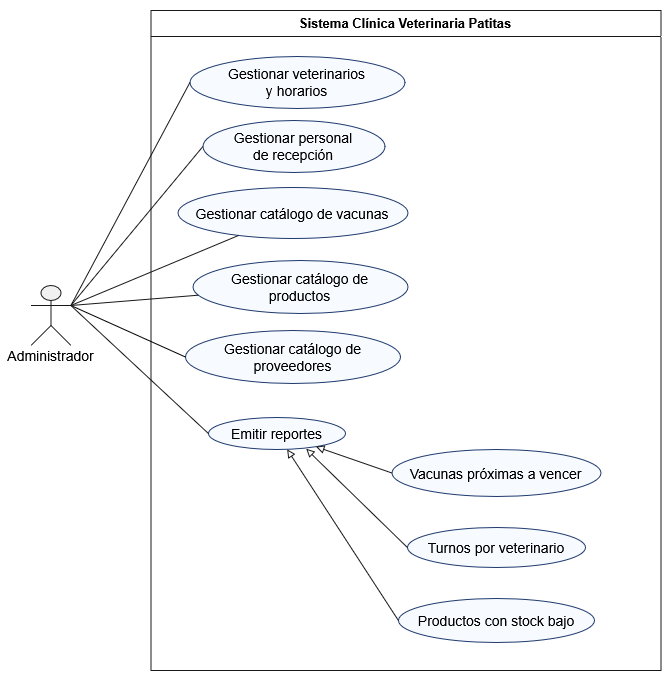

The diagram above was exported from draw.io. Its source (the exported page's mxGraphModel, read from the mxfile embedded in the PNG):
<mxGraphModel dx="3207" dy="163" grid="1" gridSize="10" guides="1" tooltips="1" connect="1" arrows="1" fold="1" page="1" pageScale="1" pageWidth="850" pageHeight="1100" math="0" shadow="0">
  <root>
    <mxCell id="0" />
    <mxCell id="1" parent="0" />
    <UserObject label="" plantUmlData="{&#10;  &quot;data&quot;: &quot;@startuml DCU_Administrador\nleft to right direction\nskinparam actorStyle awesome\nskinparam usecase {\n  BackgroundColor #F7FAFF\n  BorderColor #1F3A6E\n}\n\nactor \&quot;Administrador\&quot; as ADM\nactor \&quot;Dueño de la mascota\&quot; as DUE\n\nrectangle \&quot;Sistema Clínica Veterinaria Patitas\&quot; {\n  usecase \&quot;Gestionar veterinarios\\ny horarios\&quot; as UC27\n  usecase \&quot;Gestionar personal\\nde recepción\&quot; as UC28\n  usecase \&quot;Gestionar catálogo de vacunas\&quot; as UC23\n  usecase \&quot;Gestionar catálogo de\\nproductos y proveedores\&quot; as UC22\n  usecase \&quot;Anular factura\\n(nota de crédito)\&quot; as UC26\n  usecase \&quot;Emitir recordatorios de\\nvacunas próximas a vencer\&quot; as UC29\n  usecase \&quot;Emitir reportes\&quot; as UC30\n\n  usecase \&quot;Turnos por veterinario\&quot; as UC31\n  usecase \&quot;Productos con stock bajo\&quot; as UC32\n  usecase \&quot;Vacunas próximas a vencer\&quot; as UC33\n  usecase \&quot;Notificar al dueño\&quot; as UC12\n}\n\nADM --&gt; UC27\nADM --&gt; UC28\nADM --&gt; UC23\nADM --&gt; UC22\nADM --&gt; UC26\nADM --&gt; UC29\nADM --&gt; UC30\n\nDUE &lt;-- UC12 : recibe\n\nUC29 ..&gt; UC12 : &lt;&lt;include&gt;&gt;\nUC31 --|&gt; UC30\nUC32 --|&gt; UC30\nUC33 --|&gt; UC30\n\nnote bottom of UC29\n  Se emite 7 días antes del\n  vencimiento del refuerzo (RN-V2).\nend note\n@enduml&quot;,&#10;  &quot;config&quot;: null&#10;}" id="2">
      <mxCell connectable="0" parent="1" style="group;transparentBounds=1;editIcon=1;lockedGroup=0;groupPadding=10;" vertex="1">
        <mxGeometry as="geometry" />
      </mxCell>
    </UserObject>
    <UserObject label="Sistema Clínica Veterinaria Patitas" plantUmlId="rect_0" plantUmlBaseStyle="swimlane;collapsible=0;startSize=26;fillColor=none;strokeColor=#181818;fontColor=#000000;fontSize=13;fontStyle=1;whiteSpace=wrap;" plantUmlBaseValue="Sistema Clínica Veterinaria Patitas" id="3">
      <mxCell parent="2" style="swimlane;collapsible=0;startSize=26;fillColor=none;strokeColor=#181818;fontColor=#000000;fontSize=13;fontStyle=1;whiteSpace=wrap;" vertex="1">
        <mxGeometry height="660" width="510" x="1780" y="1170" as="geometry" />
      </mxCell>
    </UserObject>
    <UserObject label="Gestionar veterinarios&lt;br&gt;y horarios" plantUmlId="uc_1" plantUmlBaseStyle="ellipse;html=1;fillColor=#F7FAFF;strokeColor=#1F3A6E;whiteSpace=wrap;fontColor=#000000;fontSize=14;" plantUmlBaseValue="Gestionar veterinarios&lt;br&gt;y horarios" id="4">
      <mxCell parent="3" style="ellipse;html=1;fillColor=#F7FAFF;strokeColor=#1F3A6E;whiteSpace=wrap;fontColor=#000000;fontSize=14;" vertex="1">
        <mxGeometry height="52" width="215" x="39" y="46" as="geometry" />
      </mxCell>
    </UserObject>
    <UserObject label="Gestionar personal&lt;br&gt;de recepción" plantUmlId="uc_2" plantUmlBaseStyle="ellipse;html=1;fillColor=#F7FAFF;strokeColor=#1F3A6E;whiteSpace=wrap;fontColor=#000000;fontSize=14;" plantUmlBaseValue="Gestionar personal&lt;br&gt;de recepción" id="5">
      <mxCell parent="3" style="ellipse;html=1;fillColor=#F7FAFF;strokeColor=#1F3A6E;whiteSpace=wrap;fontColor=#000000;fontSize=14;" vertex="1">
        <mxGeometry height="52" width="182" x="52" y="110" as="geometry" />
      </mxCell>
    </UserObject>
    <UserObject label="Gestionar catálogo de vacunas" plantUmlId="uc_3" plantUmlBaseStyle="ellipse;html=1;fillColor=#F7FAFF;strokeColor=#1F3A6E;whiteSpace=wrap;fontColor=#000000;fontSize=14;" plantUmlBaseValue="Gestionar catálogo de vacunas" id="6">
      <mxCell parent="3" style="ellipse;html=1;fillColor=#F7FAFF;strokeColor=#1F3A6E;whiteSpace=wrap;fontColor=#000000;fontSize=14;" vertex="1">
        <mxGeometry height="51" width="230" x="27" y="177" as="geometry" />
      </mxCell>
    </UserObject>
    <UserObject label="Gestionar catálogo de&lt;br&gt;productos" plantUmlId="uc_4" plantUmlBaseStyle="ellipse;html=1;fillColor=#F7FAFF;strokeColor=#1F3A6E;whiteSpace=wrap;fontColor=#000000;fontSize=14;" plantUmlBaseValue="Gestionar catálogo de&lt;br&gt;productos y proveedores" id="7">
      <mxCell parent="3" style="ellipse;html=1;fillColor=#F7FAFF;strokeColor=#1F3A6E;whiteSpace=wrap;fontColor=#000000;fontSize=14;" vertex="1">
        <mxGeometry height="53" width="215" x="42" y="250" as="geometry" />
      </mxCell>
    </UserObject>
    <UserObject label="Turnos por veterinario" plantUmlId="uc_7" plantUmlBaseStyle="ellipse;html=1;fillColor=#F7FAFF;strokeColor=#1F3A6E;whiteSpace=wrap;fontColor=#000000;fontSize=14;" plantUmlBaseValue="Turnos por veterinario" id="8">
      <mxCell parent="3" style="ellipse;html=1;fillColor=#F7FAFF;strokeColor=#1F3A6E;whiteSpace=wrap;fontColor=#000000;fontSize=14;" vertex="1">
        <mxGeometry height="40" width="178" x="256.5" y="517" as="geometry" />
      </mxCell>
    </UserObject>
    <UserObject label="Productos con stock bajo" plantUmlId="uc_8" plantUmlBaseStyle="ellipse;html=1;fillColor=#F7FAFF;strokeColor=#1F3A6E;whiteSpace=wrap;fontColor=#000000;fontSize=14;" plantUmlBaseValue="Productos con stock bajo" id="9">
      <mxCell parent="3" style="ellipse;html=1;fillColor=#F7FAFF;strokeColor=#1F3A6E;whiteSpace=wrap;fontColor=#000000;fontSize=14;" vertex="1">
        <mxGeometry height="44" width="196" x="247.5" y="588" as="geometry" />
      </mxCell>
    </UserObject>
    <UserObject label="Vacunas próximas a vencer" plantUmlId="uc_9" plantUmlBaseStyle="ellipse;html=1;fillColor=#F7FAFF;strokeColor=#1F3A6E;whiteSpace=wrap;fontColor=#000000;fontSize=14;" plantUmlBaseValue="Vacunas próximas a vencer" id="10">
      <mxCell parent="3" style="ellipse;html=1;fillColor=#F7FAFF;strokeColor=#1F3A6E;whiteSpace=wrap;fontColor=#000000;fontSize=14;" vertex="1">
        <mxGeometry height="47" width="209" x="241" y="439" as="geometry" />
      </mxCell>
    </UserObject>
    <UserObject label="Emitir reportes" plantUmlId="uc_10" plantUmlBaseStyle="ellipse;html=1;fillColor=#F7FAFF;strokeColor=#1F3A6E;whiteSpace=wrap;fontColor=#000000;fontSize=14;" plantUmlBaseValue="Emitir reportes" id="11">
      <mxCell parent="3" style="ellipse;html=1;fillColor=#F7FAFF;strokeColor=#1F3A6E;whiteSpace=wrap;fontColor=#000000;fontSize=14;" vertex="1">
        <mxGeometry height="32" width="137" x="57.5" y="407" as="geometry" />
      </mxCell>
    </UserObject>
    <UserObject label="" plantUmlId="rel_25" plantUmlBaseStyle="endArrow=block;endFill=0;strokeColor=#181818;fontColor=#000000;fontSize=13;edgeStyle=none;rounded=0;html=1;curved=0;endSize=6;sourcePerimeterSpacing=0;targetPerimeterSpacing=0;" plantUmlBaseValue="" id="12">
      <mxCell edge="1" parent="3" source="8" style="endArrow=block;endFill=0;strokeColor=#181818;fontColor=#000000;fontSize=13;edgeStyle=none;rounded=0;html=1;curved=0;endSize=6;sourcePerimeterSpacing=0;targetPerimeterSpacing=0;exitX=0;exitY=0.5;exitDx=0;exitDy=0;entryX=0.713;entryY=0.979;entryDx=0;entryDy=0;entryPerimeter=0;" target="11">
        <mxGeometry relative="1" as="geometry" />
      </mxCell>
    </UserObject>
    <UserObject label="" plantUmlId="rel_26" plantUmlBaseStyle="endArrow=block;endFill=0;strokeColor=#181818;fontColor=#000000;fontSize=13;edgeStyle=none;rounded=0;html=1;curved=0;endSize=6;sourcePerimeterSpacing=0;targetPerimeterSpacing=0;" plantUmlBaseValue="" id="13">
      <mxCell edge="1" parent="3" source="9" style="endArrow=block;endFill=0;strokeColor=#181818;fontColor=#000000;fontSize=13;edgeStyle=none;rounded=0;html=1;curved=0;endSize=6;sourcePerimeterSpacing=0;targetPerimeterSpacing=0;exitX=0;exitY=0.5;exitDx=0;exitDy=0;" target="11">
        <mxGeometry relative="1" as="geometry" />
      </mxCell>
    </UserObject>
    <UserObject label="" plantUmlId="rel_27" plantUmlBaseStyle="endArrow=block;endFill=0;strokeColor=#181818;fontColor=#000000;fontSize=13;edgeStyle=none;rounded=0;html=1;curved=0;endSize=6;sourcePerimeterSpacing=0;targetPerimeterSpacing=0;" plantUmlBaseValue="" id="14">
      <mxCell edge="1" parent="3" source="10" style="endArrow=block;endFill=0;strokeColor=#181818;fontColor=#000000;fontSize=13;edgeStyle=none;rounded=0;html=1;curved=0;endSize=6;sourcePerimeterSpacing=0;targetPerimeterSpacing=0;exitX=0;exitY=0.5;exitDx=0;exitDy=0;" target="11">
        <mxGeometry relative="1" as="geometry" />
      </mxCell>
    </UserObject>
    <UserObject label="Gestionar catálogo de proveedores" plantUmlId="uc_4" plantUmlBaseStyle="ellipse;html=1;fillColor=#F7FAFF;strokeColor=#1F3A6E;whiteSpace=wrap;fontColor=#000000;fontSize=14;" plantUmlBaseValue="Gestionar catálogo de&lt;br&gt;productos y proveedores" id="15">
      <mxCell parent="3" style="ellipse;html=1;fillColor=#F7FAFF;strokeColor=#1F3A6E;whiteSpace=wrap;fontColor=#000000;fontSize=14;" vertex="1">
        <mxGeometry height="53" width="215" x="34.5" y="320" as="geometry" />
      </mxCell>
    </UserObject>
    <mxCell id="16" edge="1" parent="2" source="17" style="edgeStyle=none;shape=connector;rounded=0;orthogonalLoop=1;jettySize=auto;html=1;exitX=1;exitY=0.3333333333333333;exitDx=0;exitDy=0;exitPerimeter=0;entryX=0;entryY=0.5;entryDx=0;entryDy=0;strokeColor=default;align=center;verticalAlign=middle;fontFamily=Helvetica;fontSize=11;fontColor=default;labelBackgroundColor=default;endArrow=none;endFill=0;" target="15">
      <mxGeometry relative="1" as="geometry" />
    </mxCell>
    <UserObject label="" plantUmlId="actor_12" plantUmlBaseStyle="shape=umlActor;html=1;fillColor=#F1F1F1;strokeColor=#181818;fontColor=#000000;fontSize=14;" plantUmlBaseValue="" id="17">
      <mxCell parent="2" style="shape=umlActor;html=1;fillColor=#F1F1F1;strokeColor=#181818;fontColor=#000000;fontSize=14;" vertex="1">
        <mxGeometry height="60" width="40" x="1660" y="1445" as="geometry" />
      </mxCell>
    </UserObject>
    <UserObject label="Administrador" plantUmlId="actorlbl_13" plantUmlBaseStyle="text;html=1;align=center;verticalAlign=middle;spacingBottom=1;fontColor=#000000;fontSize=14;part=1;" plantUmlBaseValue="Administrador" id="18">
      <mxCell parent="17" style="text;html=1;align=center;verticalAlign=middle;spacingBottom=1;fontColor=#000000;fontSize=14;part=1;" vertex="1">
        <mxGeometry height="17" width="101" x="-30.5" y="62" as="geometry" />
      </mxCell>
    </UserObject>
    <UserObject label="" plantUmlId="rel_16" plantUmlBaseStyle="endArrow=block;endFill=1;strokeColor=#181818;fontColor=#000000;fontSize=13;edgeStyle=none;rounded=0;html=1;curved=0;endSize=6;sourcePerimeterSpacing=0;targetPerimeterSpacing=0;" plantUmlBaseValue="" id="19">
      <mxCell edge="1" parent="2" source="17" style="endArrow=none;endFill=0;strokeColor=#181818;fontColor=#000000;fontSize=13;edgeStyle=none;rounded=0;html=1;curved=0;endSize=6;sourcePerimeterSpacing=0;targetPerimeterSpacing=0;entryX=0;entryY=0.5;entryDx=0;entryDy=0;exitX=1;exitY=0.3333333333333333;exitDx=0;exitDy=0;exitPerimeter=0;" target="4">
        <mxGeometry relative="1" as="geometry" />
      </mxCell>
    </UserObject>
    <UserObject label="" plantUmlId="rel_17" plantUmlBaseStyle="endArrow=block;endFill=1;strokeColor=#181818;fontColor=#000000;fontSize=13;edgeStyle=none;rounded=0;html=1;curved=0;endSize=6;sourcePerimeterSpacing=0;targetPerimeterSpacing=0;" plantUmlBaseValue="" id="20">
      <mxCell edge="1" parent="2" source="17" style="endArrow=none;endFill=0;strokeColor=#181818;fontColor=#000000;fontSize=13;edgeStyle=none;rounded=0;html=1;curved=0;endSize=6;sourcePerimeterSpacing=0;targetPerimeterSpacing=0;entryX=0;entryY=0.5;entryDx=0;entryDy=0;exitX=1;exitY=0.3333333333333333;exitDx=0;exitDy=0;exitPerimeter=0;" target="5">
        <mxGeometry relative="1" as="geometry" />
      </mxCell>
    </UserObject>
    <UserObject label="" plantUmlId="rel_18" plantUmlBaseStyle="endArrow=block;endFill=1;strokeColor=#181818;fontColor=#000000;fontSize=13;edgeStyle=none;rounded=0;html=1;curved=0;endSize=6;sourcePerimeterSpacing=0;targetPerimeterSpacing=0;" plantUmlBaseValue="" id="21">
      <mxCell edge="1" parent="2" source="17" style="endArrow=none;endFill=0;strokeColor=#181818;fontColor=#000000;fontSize=13;edgeStyle=none;rounded=0;html=1;curved=0;endSize=6;sourcePerimeterSpacing=0;targetPerimeterSpacing=0;exitX=1;exitY=0.3333333333333333;exitDx=0;exitDy=0;exitPerimeter=0;" target="6">
        <mxGeometry relative="1" as="geometry" />
      </mxCell>
    </UserObject>
    <UserObject label="" plantUmlId="rel_19" plantUmlBaseStyle="endArrow=block;endFill=1;strokeColor=#181818;fontColor=#000000;fontSize=13;edgeStyle=none;rounded=0;html=1;curved=0;endSize=6;sourcePerimeterSpacing=0;targetPerimeterSpacing=0;" plantUmlBaseValue="" id="22">
      <mxCell edge="1" parent="2" source="17" style="endArrow=none;endFill=0;strokeColor=#181818;fontColor=#000000;fontSize=13;edgeStyle=none;rounded=0;html=1;curved=0;endSize=6;sourcePerimeterSpacing=0;targetPerimeterSpacing=0;exitX=1;exitY=0.3333333333333333;exitDx=0;exitDy=0;exitPerimeter=0;" target="7">
        <mxGeometry relative="1" as="geometry" />
      </mxCell>
    </UserObject>
    <UserObject label="" plantUmlId="rel_22" plantUmlBaseStyle="endArrow=block;endFill=1;strokeColor=#181818;fontColor=#000000;fontSize=13;edgeStyle=none;rounded=0;html=1;exitX=0.5;exitY=1.37;exitPerimeter=0;curved=0;endSize=6;sourcePerimeterSpacing=0;targetPerimeterSpacing=0;" plantUmlBaseValue="" id="23">
      <mxCell edge="1" parent="2" source="17" style="endArrow=none;endFill=0;strokeColor=#181818;fontColor=#000000;fontSize=13;edgeStyle=none;rounded=0;html=1;exitX=1;exitY=0.3333333333333333;exitPerimeter=0;curved=0;endSize=6;sourcePerimeterSpacing=0;targetPerimeterSpacing=0;exitDx=0;exitDy=0;entryX=0;entryY=0.5;entryDx=0;entryDy=0;" target="11">
        <mxGeometry relative="1" as="geometry" />
      </mxCell>
    </UserObject>
  </root>
</mxGraphModel>